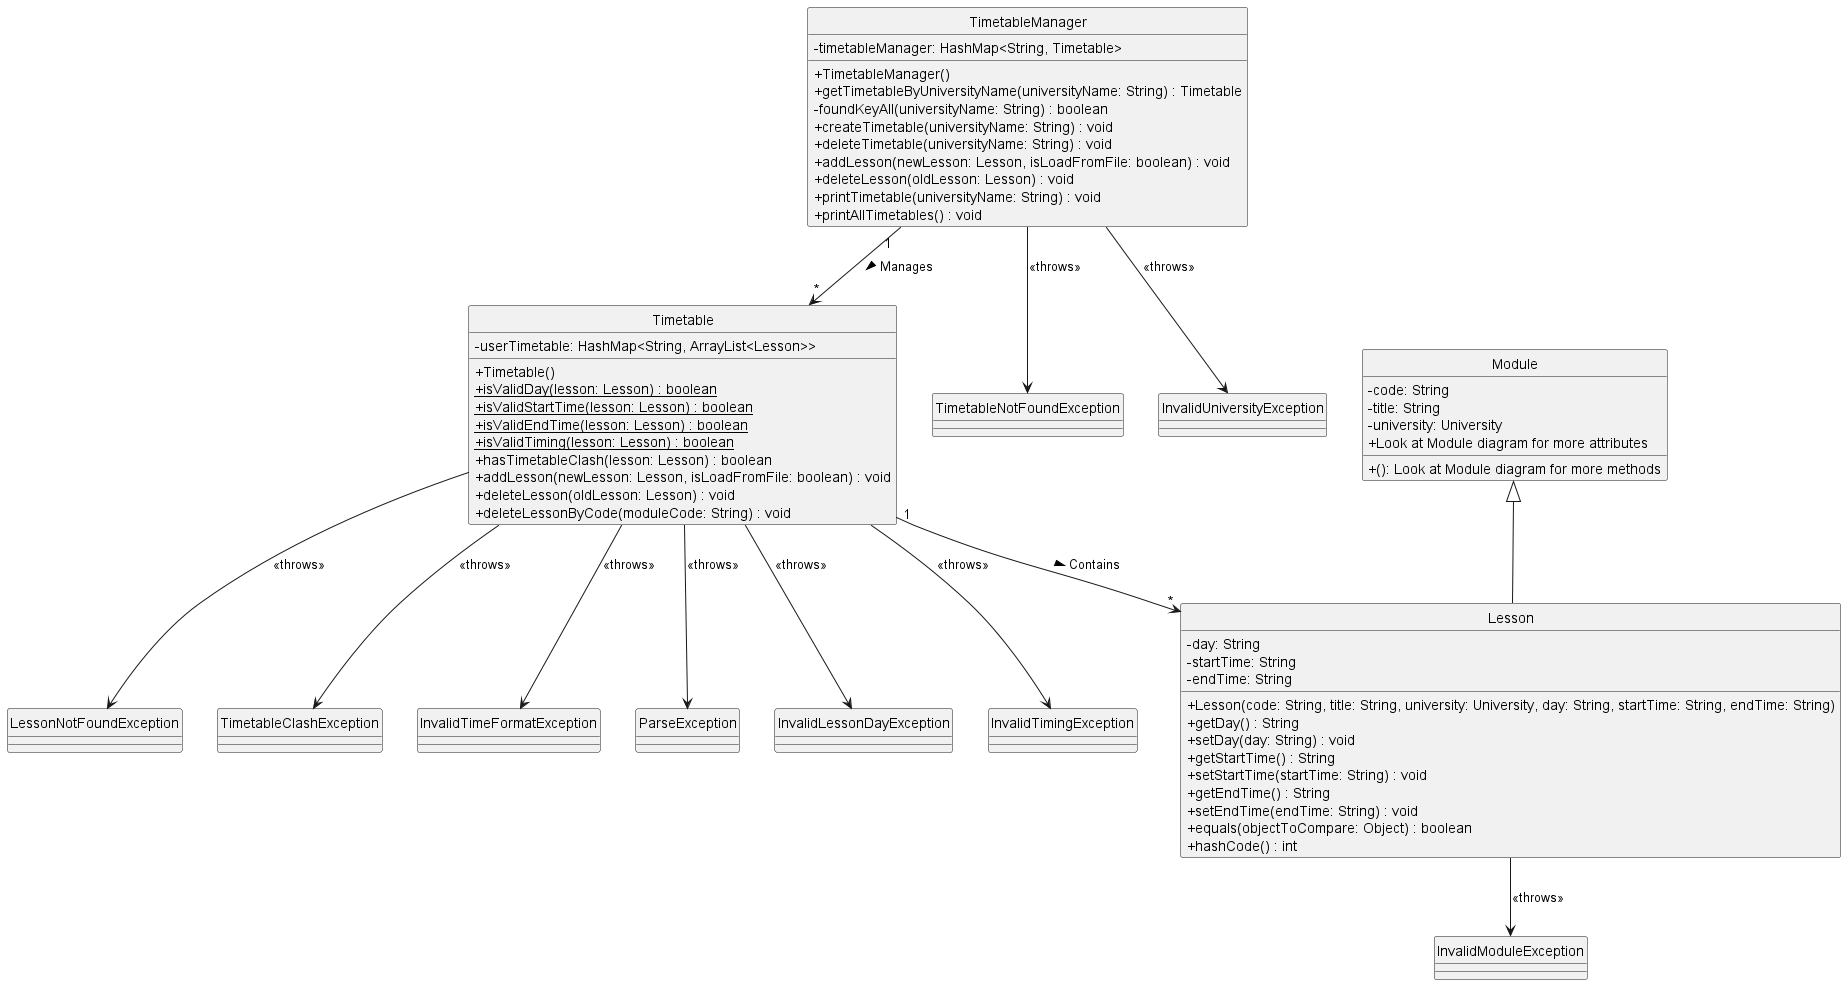

The diagram above was rendered by PlantUML. Its source (embedded in the PNG):
@startuml
'https://plantuml.com/class-diagram
hide circle
skinparam classAttributeIconSize 0

class TimetableManager {
    - timetableManager: HashMap<String, Timetable>
    + TimetableManager()
    + getTimetableByUniversityName(universityName: String) : Timetable
    - foundKeyAll(universityName: String) : boolean
    + createTimetable(universityName: String) : void
    + deleteTimetable(universityName: String) : void
    + addLesson(newLesson: Lesson, isLoadFromFile: boolean) : void
    + deleteLesson(oldLesson: Lesson) : void
    + printTimetable(universityName: String) : void
    + printAllTimetables() : void
}

class Timetable {
    - userTimetable: HashMap<String, ArrayList<Lesson>>
    + Timetable()
    {static} + isValidDay(lesson: Lesson) : boolean
    {static} + isValidStartTime(lesson: Lesson) : boolean
    {static} + isValidEndTime(lesson: Lesson) : boolean
    {static} + isValidTiming(lesson: Lesson) : boolean
    + hasTimetableClash(lesson: Lesson) : boolean
    + addLesson(newLesson: Lesson, isLoadFromFile: boolean) : void
    + deleteLesson(oldLesson: Lesson) : void
    + deleteLessonByCode(moduleCode: String) : void
}

class Lesson {
    - day: String
    - startTime: String
    - endTime: String
    + Lesson(code: String, title: String, university: University, day: String, startTime: String, endTime: String)
    + getDay() : String
    + setDay(day: String) : void
    + getStartTime() : String
    + setStartTime(startTime: String) : void
    + getEndTime() : String
    + setEndTime(endTime: String) : void
    + equals(objectToCompare: Object) : boolean
    + hashCode() : int
}

class Module {
    - code: String
    - title: String
    - university: University
    + Look at Module diagram for more attributes
    + (): Look at Module diagram for more methods
}

class LessonNotFoundException {
}

class TimetableNotFoundException {
}

class TimetableClashException {
}

class InvalidModuleException {
}

class InvalidTimeFormatException {
}

class ParseException {
}

class InvalidLessonDayException {
}

class InvalidUniversityException {
}

class InvalidTimingException {
}

TimetableManager "1" --> "*" Timetable :> Manages
Timetable "1" --> "*" Lesson :> Contains
Lesson --> InvalidModuleException : <<throws>>
Timetable --> InvalidTimeFormatException : <<throws>>
Timetable --> InvalidTimingException : <<throws>>
Timetable --> TimetableClashException : <<throws>>
Timetable --> ParseException : <<throws>>
Timetable --> LessonNotFoundException : <<throws>>
Timetable --> InvalidLessonDayException : <<throws>>
TimetableManager --> TimetableNotFoundException : <<throws>>
TimetableManager --> InvalidUniversityException : <<throws>>
Module <|-- Lesson

@enduml